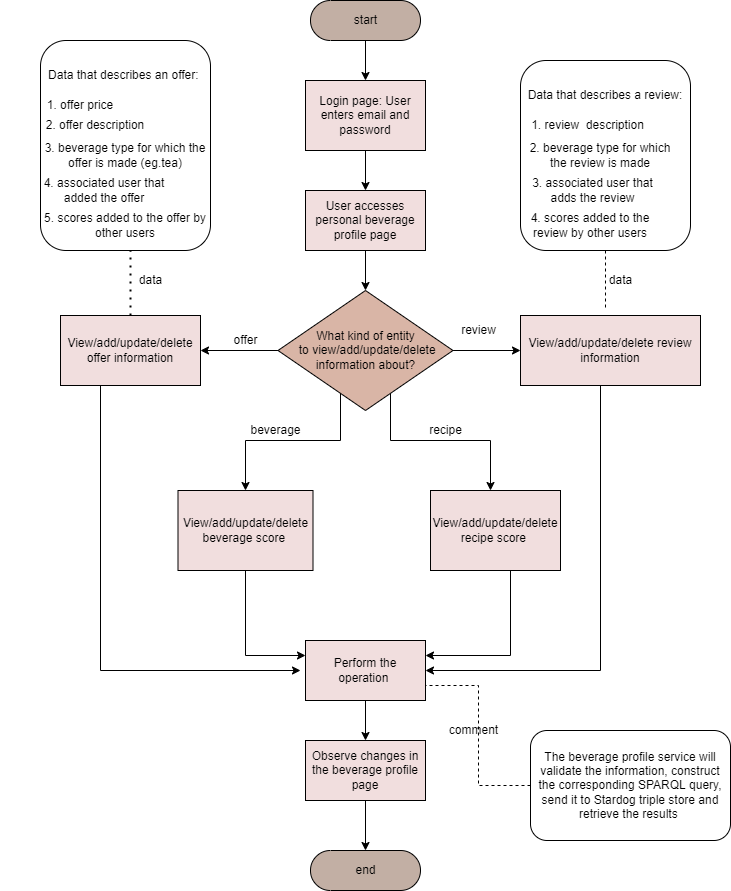

The diagram above was exported from draw.io. Its source (the exported page's mxGraphModel, read from the mxfile embedded in the PNG):
<mxGraphModel dx="1806" dy="907" grid="1" gridSize="10" guides="1" tooltips="1" connect="1" arrows="1" fold="1" page="1" pageScale="1" pageWidth="850" pageHeight="1100" math="0" shadow="0">
  <root>
    <mxCell id="0" />
    <mxCell id="1" parent="0" />
    <mxCell id="seoRbIXKVIJjfhWDKUhE-3" style="edgeStyle=orthogonalEdgeStyle;rounded=0;orthogonalLoop=1;jettySize=auto;html=1;" parent="1" source="seoRbIXKVIJjfhWDKUhE-1" target="seoRbIXKVIJjfhWDKUhE-2" edge="1">
      <mxGeometry relative="1" as="geometry" />
    </mxCell>
    <mxCell id="seoRbIXKVIJjfhWDKUhE-1" value="start" style="html=1;dashed=0;whitespace=wrap;shape=mxgraph.dfd.start;fillColor=#C2AFA4;" parent="1" vertex="1">
      <mxGeometry x="340" y="70" width="110" height="40" as="geometry" />
    </mxCell>
    <mxCell id="seoRbIXKVIJjfhWDKUhE-5" style="edgeStyle=orthogonalEdgeStyle;rounded=0;orthogonalLoop=1;jettySize=auto;html=1;entryX=0.5;entryY=0;entryDx=0;entryDy=0;" parent="1" source="seoRbIXKVIJjfhWDKUhE-2" target="seoRbIXKVIJjfhWDKUhE-4" edge="1">
      <mxGeometry relative="1" as="geometry" />
    </mxCell>
    <mxCell id="seoRbIXKVIJjfhWDKUhE-2" value="Login page: User enters email and password" style="rounded=0;whiteSpace=wrap;html=1;fillColor=#F1DEDE;" parent="1" vertex="1">
      <mxGeometry x="335" y="150" width="120" height="70" as="geometry" />
    </mxCell>
    <mxCell id="seoRbIXKVIJjfhWDKUhE-7" style="edgeStyle=orthogonalEdgeStyle;rounded=0;orthogonalLoop=1;jettySize=auto;html=1;entryX=0.5;entryY=0;entryDx=0;entryDy=0;" parent="1" source="seoRbIXKVIJjfhWDKUhE-4" target="seoRbIXKVIJjfhWDKUhE-6" edge="1">
      <mxGeometry relative="1" as="geometry" />
    </mxCell>
    <mxCell id="seoRbIXKVIJjfhWDKUhE-4" value="User accesses personal beverage profile page" style="rounded=0;whiteSpace=wrap;html=1;fillColor=#F1DEDE;" parent="1" vertex="1">
      <mxGeometry x="335" y="260" width="120" height="60" as="geometry" />
    </mxCell>
    <mxCell id="seoRbIXKVIJjfhWDKUhE-9" style="edgeStyle=orthogonalEdgeStyle;rounded=0;orthogonalLoop=1;jettySize=auto;html=1;entryX=1;entryY=0.5;entryDx=0;entryDy=0;" parent="1" source="seoRbIXKVIJjfhWDKUhE-6" target="seoRbIXKVIJjfhWDKUhE-8" edge="1">
      <mxGeometry relative="1" as="geometry" />
    </mxCell>
    <mxCell id="seoRbIXKVIJjfhWDKUhE-11" style="edgeStyle=orthogonalEdgeStyle;rounded=0;orthogonalLoop=1;jettySize=auto;html=1;entryX=0;entryY=0.5;entryDx=0;entryDy=0;" parent="1" source="seoRbIXKVIJjfhWDKUhE-6" target="seoRbIXKVIJjfhWDKUhE-10" edge="1">
      <mxGeometry relative="1" as="geometry" />
    </mxCell>
    <mxCell id="seoRbIXKVIJjfhWDKUhE-14" style="edgeStyle=orthogonalEdgeStyle;rounded=0;orthogonalLoop=1;jettySize=auto;html=1;entryX=0.5;entryY=0;entryDx=0;entryDy=0;" parent="1" source="seoRbIXKVIJjfhWDKUhE-6" target="seoRbIXKVIJjfhWDKUhE-12" edge="1">
      <mxGeometry relative="1" as="geometry">
        <Array as="points">
          <mxPoint x="370" y="510" />
          <mxPoint x="275" y="510" />
        </Array>
      </mxGeometry>
    </mxCell>
    <mxCell id="seoRbIXKVIJjfhWDKUhE-15" style="edgeStyle=orthogonalEdgeStyle;rounded=0;orthogonalLoop=1;jettySize=auto;html=1;" parent="1" source="seoRbIXKVIJjfhWDKUhE-6" target="seoRbIXKVIJjfhWDKUhE-13" edge="1">
      <mxGeometry relative="1" as="geometry">
        <Array as="points">
          <mxPoint x="420" y="510" />
          <mxPoint x="520" y="510" />
        </Array>
      </mxGeometry>
    </mxCell>
    <mxCell id="seoRbIXKVIJjfhWDKUhE-6" value="What kind of entity&lt;br&gt;&amp;nbsp;to view/add/update/delete information about?" style="rhombus;whiteSpace=wrap;html=1;fillColor=#D9B5A6;" parent="1" vertex="1">
      <mxGeometry x="307.5" y="360" width="175" height="120" as="geometry" />
    </mxCell>
    <mxCell id="seoRbIXKVIJjfhWDKUhE-22" style="edgeStyle=orthogonalEdgeStyle;rounded=0;orthogonalLoop=1;jettySize=auto;html=1;" parent="1" source="seoRbIXKVIJjfhWDKUhE-8" edge="1">
      <mxGeometry relative="1" as="geometry">
        <mxPoint x="330" y="740" as="targetPoint" />
        <Array as="points">
          <mxPoint x="130" y="740" />
        </Array>
      </mxGeometry>
    </mxCell>
    <mxCell id="seoRbIXKVIJjfhWDKUhE-8" value="View/add/update/delete offer information" style="rounded=0;whiteSpace=wrap;html=1;fillColor=#F1DEDE;" parent="1" vertex="1">
      <mxGeometry x="90" y="385" width="140" height="70" as="geometry" />
    </mxCell>
    <mxCell id="seoRbIXKVIJjfhWDKUhE-25" style="edgeStyle=orthogonalEdgeStyle;rounded=0;orthogonalLoop=1;jettySize=auto;html=1;entryX=1;entryY=0.5;entryDx=0;entryDy=0;" parent="1" source="seoRbIXKVIJjfhWDKUhE-10" target="seoRbIXKVIJjfhWDKUhE-21" edge="1">
      <mxGeometry relative="1" as="geometry">
        <Array as="points">
          <mxPoint x="630" y="740" />
        </Array>
      </mxGeometry>
    </mxCell>
    <mxCell id="seoRbIXKVIJjfhWDKUhE-10" value="View/add/update/delete review information" style="rounded=0;whiteSpace=wrap;html=1;fillColor=#F1DEDE;" parent="1" vertex="1">
      <mxGeometry x="550" y="385" width="180" height="70" as="geometry" />
    </mxCell>
    <mxCell id="seoRbIXKVIJjfhWDKUhE-23" style="edgeStyle=orthogonalEdgeStyle;rounded=0;orthogonalLoop=1;jettySize=auto;html=1;entryX=0;entryY=0.25;entryDx=0;entryDy=0;" parent="1" source="seoRbIXKVIJjfhWDKUhE-12" target="seoRbIXKVIJjfhWDKUhE-21" edge="1">
      <mxGeometry relative="1" as="geometry" />
    </mxCell>
    <mxCell id="seoRbIXKVIJjfhWDKUhE-12" value="View/add/update/delete beverage score&amp;nbsp;" style="rounded=0;whiteSpace=wrap;html=1;fillColor=#F1DEDE;" parent="1" vertex="1">
      <mxGeometry x="207.5" y="560" width="135" height="80" as="geometry" />
    </mxCell>
    <mxCell id="seoRbIXKVIJjfhWDKUhE-26" style="edgeStyle=orthogonalEdgeStyle;rounded=0;orthogonalLoop=1;jettySize=auto;html=1;entryX=1;entryY=0.25;entryDx=0;entryDy=0;" parent="1" source="seoRbIXKVIJjfhWDKUhE-13" target="seoRbIXKVIJjfhWDKUhE-21" edge="1">
      <mxGeometry relative="1" as="geometry">
        <Array as="points">
          <mxPoint x="540" y="725" />
        </Array>
      </mxGeometry>
    </mxCell>
    <mxCell id="seoRbIXKVIJjfhWDKUhE-13" value="View/add/update/delete&lt;br&gt;recipe score&amp;nbsp;" style="rounded=0;whiteSpace=wrap;html=1;fillColor=#F1DEDE;" parent="1" vertex="1">
      <mxGeometry x="460" y="560" width="130" height="80" as="geometry" />
    </mxCell>
    <mxCell id="seoRbIXKVIJjfhWDKUhE-16" value="offer" style="text;html=1;align=center;verticalAlign=middle;resizable=0;points=[];autosize=1;strokeColor=none;fillColor=none;" parent="1" vertex="1">
      <mxGeometry x="255" y="400" width="40" height="20" as="geometry" />
    </mxCell>
    <mxCell id="seoRbIXKVIJjfhWDKUhE-17" value="beverage" style="text;html=1;align=center;verticalAlign=middle;resizable=0;points=[];autosize=1;strokeColor=none;fillColor=none;" parent="1" vertex="1">
      <mxGeometry x="270" y="490" width="70" height="20" as="geometry" />
    </mxCell>
    <mxCell id="seoRbIXKVIJjfhWDKUhE-19" value="recipe" style="text;html=1;align=center;verticalAlign=middle;resizable=0;points=[];autosize=1;strokeColor=none;fillColor=none;" parent="1" vertex="1">
      <mxGeometry x="450" y="490" width="50" height="20" as="geometry" />
    </mxCell>
    <mxCell id="seoRbIXKVIJjfhWDKUhE-20" value="review" style="text;html=1;align=center;verticalAlign=middle;resizable=0;points=[];autosize=1;strokeColor=none;fillColor=none;" parent="1" vertex="1">
      <mxGeometry x="482.5" y="390" width="50" height="20" as="geometry" />
    </mxCell>
    <mxCell id="seoRbIXKVIJjfhWDKUhE-28" style="edgeStyle=orthogonalEdgeStyle;rounded=0;orthogonalLoop=1;jettySize=auto;html=1;entryX=0.5;entryY=0;entryDx=0;entryDy=0;" parent="1" source="seoRbIXKVIJjfhWDKUhE-21" target="seoRbIXKVIJjfhWDKUhE-27" edge="1">
      <mxGeometry relative="1" as="geometry" />
    </mxCell>
    <mxCell id="seoRbIXKVIJjfhWDKUhE-21" value="Perform the operation&amp;nbsp;" style="rounded=0;whiteSpace=wrap;html=1;fillColor=#F1DEDE;" parent="1" vertex="1">
      <mxGeometry x="335" y="710" width="120" height="60" as="geometry" />
    </mxCell>
    <mxCell id="seoRbIXKVIJjfhWDKUhE-30" style="edgeStyle=orthogonalEdgeStyle;rounded=0;orthogonalLoop=1;jettySize=auto;html=1;" parent="1" source="seoRbIXKVIJjfhWDKUhE-27" target="seoRbIXKVIJjfhWDKUhE-29" edge="1">
      <mxGeometry relative="1" as="geometry" />
    </mxCell>
    <mxCell id="seoRbIXKVIJjfhWDKUhE-27" value="Observe changes in the beverage profile page" style="rounded=0;whiteSpace=wrap;html=1;fillColor=#F1DEDE;" parent="1" vertex="1">
      <mxGeometry x="335" y="810" width="120" height="60" as="geometry" />
    </mxCell>
    <mxCell id="seoRbIXKVIJjfhWDKUhE-29" value="end" style="html=1;dashed=0;whitespace=wrap;shape=mxgraph.dfd.start;fillColor=#C2AFA4;" parent="1" vertex="1">
      <mxGeometry x="340" y="920" width="110" height="40" as="geometry" />
    </mxCell>
    <mxCell id="seoRbIXKVIJjfhWDKUhE-34" style="edgeStyle=orthogonalEdgeStyle;rounded=0;orthogonalLoop=1;jettySize=auto;html=1;entryX=1;entryY=0.75;entryDx=0;entryDy=0;dashed=1;endArrow=none;endFill=0;" parent="1" source="seoRbIXKVIJjfhWDKUhE-33" target="seoRbIXKVIJjfhWDKUhE-21" edge="1">
      <mxGeometry relative="1" as="geometry">
        <Array as="points">
          <mxPoint x="508" y="855" />
          <mxPoint x="508" y="755" />
        </Array>
      </mxGeometry>
    </mxCell>
    <mxCell id="seoRbIXKVIJjfhWDKUhE-33" value="The beverage profile service will validate the information, construct the corresponding SPARQL query, send it to Stardog triple store and retrieve the results&amp;nbsp;" style="rounded=1;whiteSpace=wrap;html=1;" parent="1" vertex="1">
      <mxGeometry x="560" y="800" width="200" height="110" as="geometry" />
    </mxCell>
    <mxCell id="seoRbIXKVIJjfhWDKUhE-35" value="comment" style="text;html=1;align=center;verticalAlign=middle;resizable=0;points=[];autosize=1;strokeColor=none;fillColor=none;" parent="1" vertex="1">
      <mxGeometry x="472.5" y="790" width="60" height="20" as="geometry" />
    </mxCell>
    <mxCell id="seoRbIXKVIJjfhWDKUhE-36" value="" style="endArrow=none;dashed=1;html=1;dashPattern=1 3;strokeWidth=2;rounded=0;exitX=0.5;exitY=0;exitDx=0;exitDy=0;" parent="1" source="seoRbIXKVIJjfhWDKUhE-8" edge="1">
      <mxGeometry width="50" height="50" relative="1" as="geometry">
        <mxPoint x="135" y="360" as="sourcePoint" />
        <mxPoint x="160" y="320" as="targetPoint" />
      </mxGeometry>
    </mxCell>
    <mxCell id="seoRbIXKVIJjfhWDKUhE-37" value="" style="rounded=1;whiteSpace=wrap;html=1;" parent="1" vertex="1">
      <mxGeometry x="70" y="110" width="170" height="210" as="geometry" />
    </mxCell>
    <mxCell id="seoRbIXKVIJjfhWDKUhE-38" value="data" style="text;html=1;align=center;verticalAlign=middle;resizable=0;points=[];autosize=1;strokeColor=none;fillColor=none;" parent="1" vertex="1">
      <mxGeometry x="160" y="340" width="40" height="20" as="geometry" />
    </mxCell>
    <mxCell id="seoRbIXKVIJjfhWDKUhE-40" style="edgeStyle=orthogonalEdgeStyle;rounded=0;orthogonalLoop=1;jettySize=auto;html=1;dashed=1;endArrow=none;endFill=0;" parent="1" source="seoRbIXKVIJjfhWDKUhE-39" edge="1">
      <mxGeometry relative="1" as="geometry">
        <mxPoint x="635" y="380" as="targetPoint" />
      </mxGeometry>
    </mxCell>
    <mxCell id="seoRbIXKVIJjfhWDKUhE-39" value="" style="rounded=1;whiteSpace=wrap;html=1;" parent="1" vertex="1">
      <mxGeometry x="550" y="130" width="170" height="190" as="geometry" />
    </mxCell>
    <mxCell id="seoRbIXKVIJjfhWDKUhE-41" value="data" style="text;html=1;align=center;verticalAlign=middle;resizable=0;points=[];autosize=1;strokeColor=none;fillColor=none;" parent="1" vertex="1">
      <mxGeometry x="630" y="340" width="40" height="20" as="geometry" />
    </mxCell>
    <mxCell id="seoRbIXKVIJjfhWDKUhE-42" value="Data that describes an offer:&amp;nbsp;" style="text;html=1;strokeColor=none;fillColor=none;align=center;verticalAlign=middle;whiteSpace=wrap;rounded=0;" parent="1" vertex="1">
      <mxGeometry x="75" y="130" width="160" height="30" as="geometry" />
    </mxCell>
    <mxCell id="seoRbIXKVIJjfhWDKUhE-44" value="1. offer price" style="text;html=1;strokeColor=none;fillColor=none;align=center;verticalAlign=middle;whiteSpace=wrap;rounded=0;" parent="1" vertex="1">
      <mxGeometry x="30" y="160" width="160" height="30" as="geometry" />
    </mxCell>
    <mxCell id="seoRbIXKVIJjfhWDKUhE-45" value="2. offer description" style="text;html=1;strokeColor=none;fillColor=none;align=center;verticalAlign=middle;whiteSpace=wrap;rounded=0;" parent="1" vertex="1">
      <mxGeometry x="60" y="180" width="130" height="30" as="geometry" />
    </mxCell>
    <mxCell id="seoRbIXKVIJjfhWDKUhE-46" value="3. beverage type for which the offer is made (eg.tea)" style="text;html=1;strokeColor=none;fillColor=none;align=center;verticalAlign=middle;whiteSpace=wrap;rounded=0;" parent="1" vertex="1">
      <mxGeometry x="70" y="210" width="170" height="30" as="geometry" />
    </mxCell>
    <mxCell id="seoRbIXKVIJjfhWDKUhE-47" value="4. associated user that added the offer" style="text;html=1;strokeColor=none;fillColor=none;align=center;verticalAlign=middle;whiteSpace=wrap;rounded=0;" parent="1" vertex="1">
      <mxGeometry x="60" y="245" width="147.5" height="30" as="geometry" />
    </mxCell>
    <mxCell id="seoRbIXKVIJjfhWDKUhE-48" value="Data that describes a review:" style="text;html=1;strokeColor=none;fillColor=none;align=center;verticalAlign=middle;whiteSpace=wrap;rounded=0;" parent="1" vertex="1">
      <mxGeometry x="555" y="150" width="160" height="30" as="geometry" />
    </mxCell>
    <mxCell id="seoRbIXKVIJjfhWDKUhE-50" value="1. review&amp;nbsp; description" style="text;html=1;strokeColor=none;fillColor=none;align=center;verticalAlign=middle;whiteSpace=wrap;rounded=0;" parent="1" vertex="1">
      <mxGeometry x="555" y="180" width="125" height="30" as="geometry" />
    </mxCell>
    <mxCell id="seoRbIXKVIJjfhWDKUhE-52" value="5. scores added to the offer by other users" style="text;html=1;strokeColor=none;fillColor=none;align=center;verticalAlign=middle;whiteSpace=wrap;rounded=0;" parent="1" vertex="1">
      <mxGeometry x="70" y="280" width="170" height="30" as="geometry" />
    </mxCell>
    <mxCell id="seoRbIXKVIJjfhWDKUhE-53" value="2. beverage type for which the review is made" style="text;html=1;strokeColor=none;fillColor=none;align=center;verticalAlign=middle;whiteSpace=wrap;rounded=0;" parent="1" vertex="1">
      <mxGeometry x="550" y="210" width="160" height="30" as="geometry" />
    </mxCell>
    <mxCell id="seoRbIXKVIJjfhWDKUhE-54" value="3. associated user that adds the review" style="text;html=1;strokeColor=none;fillColor=none;align=center;verticalAlign=middle;whiteSpace=wrap;rounded=0;" parent="1" vertex="1">
      <mxGeometry x="550" y="245" width="145" height="30" as="geometry" />
    </mxCell>
    <mxCell id="seoRbIXKVIJjfhWDKUhE-55" value="4. scores added to the review by other users" style="text;html=1;strokeColor=none;fillColor=none;align=center;verticalAlign=middle;whiteSpace=wrap;rounded=0;" parent="1" vertex="1">
      <mxGeometry x="545" y="280" width="150" height="30" as="geometry" />
    </mxCell>
  </root>
</mxGraphModel>